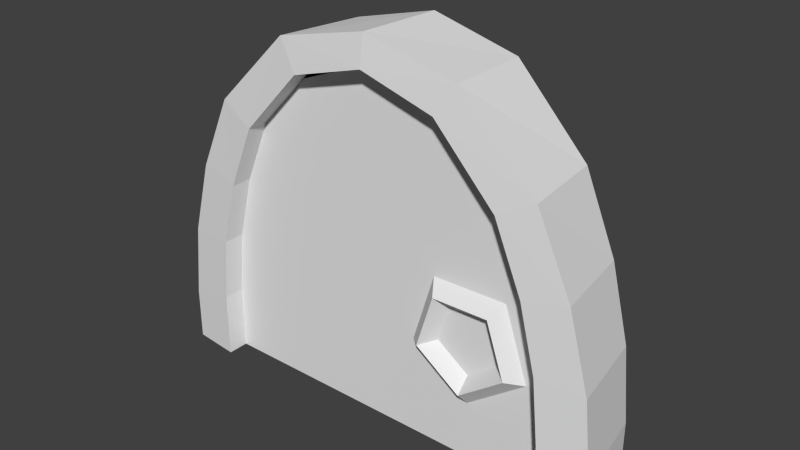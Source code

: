 # Source: door_1.blend  (saved by Blender 2.90.8; exported with 4.5.12 LTS)
import bpy
from mathutils import Matrix  # noqa: F401  (used for matrix-valued properties, if any)

bpy.ops.wm.read_factory_settings(use_empty=True)
scene = bpy.context.scene
scene.name = 'Scene'

# ---- collections
col_collection_1 = bpy.data.collections.new('Collection 1'); scene.collection.children.link(col_collection_1)

# ---- world
world_world = bpy.data.worlds.new('World'); scene.world = world_world
world_world.color = (0.05088, 0.05088, 0.05088)
world_world.use_sun_shadow = False
world_world.sun_shadow_jitter_overblur = 0.0
world_world.cycles.sampling_method = 'MANUAL'
world_world.cycles.sample_map_resolution = 256

# ---- meshes
me_cube_006 = bpy.data.meshes.new('Cube.006')
me_cube_006.from_pydata([(-0.04849, -0.1363, -0.8189), (-0.04849, 0.01792, -0.8189), (2.24, -0.1363, -0.8189), (1.553, -0.1363, 1.19), (2.24, 0.01792, -0.8189), (1.553, 0.01792, 1.19), (-0.04849, -0.1363, -0.4103), (-0.008105, -0.1363, -0.0103), (0.09348, -0.1363, 0.3897), (0.2622, -0.1363, 0.7897), (0.2622, 0.01792, 0.7897), (0.09348, 0.01792, 0.3897), (-0.008105, 0.01792, -0.0103), (-0.04849, 0.01792, -0.4103), (1.929, 0.01792, 0.7897), (2.098, 0.01792, 0.3897), (2.199, 0.01792, -0.0103), (2.24, 0.01792, -0.4103), (1.929, -0.1363, 0.7897), (2.098, -0.1363, 0.3897), (2.199, -0.1363, -0.0103), (2.24, -0.1363, -0.4103), (1.096, 0.01792, -0.8189), (1.096, 0.01792, 1.318), (1.096, -0.1363, -0.8189), (1.096, -0.1363, 1.318), (1.096, -0.1363, -0.4103), (1.096, -0.1363, -0.0103), (1.096, -0.1363, 0.3897), (1.096, -0.1363, 0.7897), (1.096, 0.01792, -0.4103), (1.096, 0.01792, -0.0103), (1.096, 0.01792, 0.3897), (1.096, 0.01792, 0.7897), (0.2118, -0.1363, 0.6703), (0.2118, 0.01792, 0.6703), (1.979, 0.01792, 0.6703), (1.979, -0.1363, 0.6703), (1.096, 0.01792, 0.6703), (1.096, -0.1363, 0.6703), (-0.04849, 0.01792, -0.5222), (2.24, 0.01792, -0.5222), (2.24, -0.1363, -0.5222), (-0.04849, -0.1363, -0.5222), (1.096, 0.01792, -0.5222), (1.096, -0.1363, -0.5222), (2.098, -0.1241, -0.1921), (1.997, -0.2213, -0.1608), (1.906, -0.1281, -0.1325), (1.946, -0.1241, 0.2553), (1.885, -0.2213, 0.1688), (1.83, -0.1281, 0.09046), (1.473, -0.1241, 0.2484), (1.537, -0.2213, 0.1638), (1.594, -0.1281, 0.08705), (1.334, -0.1241, -0.2031), (1.434, -0.2213, -0.169), (1.524, -0.1281, -0.138), (1.72, -0.1241, -0.4753), (1.718, -0.2213, -0.3696), (1.717, -0.1281, -0.2737), (0.6444, -0.1363, 1.189), (0.6262, -0.1363, -0.4103), (0.6307, -0.1363, -0.0103), (0.6249, -0.1363, -0.5222), (0.6398, -0.1363, 0.7897), (0.6353, -0.1363, 0.3897), (0.6385, -0.1363, 0.6703), (0.6215, -0.1363, -0.8189), (1.561, -0.1363, 0.3897), (1.558, -0.1363, 0.6703), (1.565, -0.1363, -0.0103), (1.557, -0.1363, 0.7897), (1.569, -0.1363, -0.4103), (1.574, -0.1363, -0.8189), (1.571, -0.1363, -0.5222), (2.052, -0.1363, -0.4103), (2.04, -0.1363, 0.3897), (2.054, -0.1363, -0.5222), (2.038, -0.1363, 0.5309), (2.046, -0.1363, -0.0103), (2.058, -0.1363, -0.8189), (0.1495, -0.1363, -0.4103), (0.1495, -0.1363, -0.0103), (0.1496, -0.1363, -0.5222), (0.1496, -0.1363, -0.8189), (0.1494, -0.1363, 0.3897), (0.1494, -0.1363, 0.5223), (0.5662, -0.1363, -0.4103), (0.5655, -0.1363, -0.5222), (0.5763, -0.1363, 1.118), (0.5635, -0.1363, -0.8189), (0.5741, -0.1363, 0.7897), (0.5689, -0.1363, -0.0103), (0.5715, -0.1363, 0.3897), (0.5733, -0.1363, 0.6703), (1.643, -0.1363, -0.4103), (1.64, -0.1363, 0.3897), (1.638, -0.1363, 1.1), (1.643, -0.1363, -0.5222), (1.639, -0.1363, 0.7897), (1.641, -0.1363, -0.0103), (1.644, -0.1363, -0.8189), (1.639, -0.1363, 0.6703), (1.15, -0.1363, 0.3897), (1.15, -0.1363, 0.6703), (1.15, -0.1363, -0.0103), (1.149, -0.1363, 0.7897), (1.151, -0.1363, -0.4103), (1.149, -0.1363, 1.303), (1.151, -0.1363, -0.8189), (1.151, -0.1363, -0.5222)], [], [(33, 23, 5, 14), (14, 5, 3, 98, 18), (22, 4, 2, 81, 102, 74, 110, 24), (45, 64, 68, 24), (9, 92, 90), (41, 17, 21, 42), (17, 16, 20, 21), (16, 15, 19, 20), (36, 14, 18, 37), (44, 30, 17, 41), (30, 31, 16, 17), (31, 32, 15, 16), (38, 33, 14, 36), (43, 6, 13, 40), (6, 7, 12, 13), (7, 8, 11, 12), (34, 9, 10, 35), (35, 10, 33, 38), (12, 11, 32, 31), (13, 12, 31, 30), (40, 13, 30, 44), (45, 24, 110, 111), (18, 98, 100), (29, 39, 105, 107), (5, 23, 25, 109, 3), (1, 22, 24, 68, 91, 85, 0), (26, 45, 111, 108), (10, 23, 33), (27, 26, 108, 106), (11, 35, 38, 32), (8, 87, 34, 35, 11), (32, 38, 36, 15), (15, 36, 37, 79, 19), (28, 27, 106, 104), (1, 40, 44, 22), (0, 43, 40, 1), (22, 44, 41, 4), (4, 41, 42, 2), (46, 49, 50, 47), (47, 50, 51, 48), (49, 52, 53, 50), (50, 53, 54, 51), (52, 55, 56, 53), (53, 56, 57, 54), (55, 58, 59, 56), (56, 59, 60, 57), (58, 46, 47, 59), (59, 47, 48, 60), (39, 28, 104, 105), (26, 62, 64, 45), (28, 66, 63, 27), (39, 67, 66, 28), (27, 63, 62, 26), (34, 95, 92, 9), (23, 10, 9, 90, 61, 25), (66, 67, 95, 94), (61, 65, 29, 25), (62, 63, 93, 88), (64, 62, 88, 89), (65, 67, 39, 29), (63, 66, 94, 93), (68, 64, 89, 91), (70, 69, 97, 103), (75, 74, 102, 99), (71, 73, 96, 101), (72, 3, 109, 107), (73, 75, 99, 96), (69, 71, 101, 97), (72, 70, 103, 100), (77, 80, 20, 19), (80, 76, 21, 20), (79, 77, 19), (76, 78, 42, 21), (78, 81, 2, 42), (82, 83, 7, 6), (85, 84, 43, 0), (84, 82, 6, 43), (86, 87, 8), (83, 86, 8, 7), (88, 93, 83, 82), (90, 92, 65, 61), (91, 89, 84, 85), (89, 88, 82, 84), (94, 95, 34, 87, 86), (92, 95, 67, 65), (93, 94, 86, 83), (97, 101, 80, 77), (101, 96, 76, 80), (100, 103, 37, 18), (100, 98, 3, 72), (103, 97, 77, 79, 37), (96, 99, 78, 76), (99, 102, 81, 78), (105, 104, 69, 70), (111, 110, 74, 75), (106, 108, 73, 71), (107, 109, 25, 29), (108, 111, 75, 73), (104, 106, 71, 69), (107, 105, 70, 72)])
_uv = me_cube_006.uv_layers.new(name='UVMap')
_uv.uv.foreach_set('vector', [0.5315, 0.7362, 0.5315, 0.7362, 0.5315, 0.7362, 0.5315, 0.7362, 0.5315, 0.7362, 0.5315, 0.7362, 0.5315, 0.7362, 0.5315, 0.7362, 0.5315, 0.7362, 0.5315, 0.7362, 0.5315, 0.7362, 0.5315, 0.7362, 0.5315, 0.7362, 0.5315, 0.7362, 0.5315, 0.7362, 0.5315, 0.7362, 0.5315, 0.7362, 0.5315, 0.7362, 0.5315, 0.7362, 0.5315, 0.7362, 0.5315, 0.7362, 0.5315, 0.7362, 0.5315, 0.7362, 0.5315, 0.7362, 0.5315, 0.7362, 0.5315, 0.7362, 0.5315, 0.7362, 0.5315, 0.7362, 0.5315, 0.7362, 0.5315, 0.7362, 0.5315, 0.7362, 0.5315, 0.7362, 0.5315, 0.7362, 0.5315, 0.7362, 0.5315, 0.7362, 0.5315, 0.7362, 0.5315, 0.7362, 0.5315, 0.7362, 0.5315, 0.7362, 0.5315, 0.7362, 0.5315, 0.7362, 0.5315, 0.7362, 0.5315, 0.7362, 0.5315, 0.7362, 0.5315, 0.7362, 0.5315, 0.7362, 0.5315, 0.7362, 0.5315, 0.7362, 0.5315, 0.7362, 0.5315, 0.7362, 0.5315, 0.7362, 0.5315, 0.7362, 0.5315, 0.7362, 0.5315, 0.7362, 0.5315, 0.7362, 0.5315, 0.7362, 0.5315, 0.7362, 0.5315, 0.7362, 0.5315, 0.7362, 0.5315, 0.7362, 0.5315, 0.7362, 0.5315, 0.7362, 0.5315, 0.7362, 0.5315, 0.7362, 0.5315, 0.7362, 0.5315, 0.7362, 0.5315, 0.7362, 0.5315, 0.7362, 0.5315, 0.7362, 0.5315, 0.7362, 0.5315, 0.7362, 0.5315, 0.7362, 0.5315, 0.7362, 0.5315, 0.7362, 0.5315, 0.7362, 0.5315, 0.7362, 0.5315, 0.7362, 0.5315, 0.7362, 0.5315, 0.7362, 0.5315, 0.7362, 0.5315, 0.7362, 0.5315, 0.7362, 0.5315, 0.7362, 0.5315, 0.7362, 0.5315, 0.7362, 0.5315, 0.7362, 0.5315, 0.7362, 0.5315, 0.7362, 0.5217, 0.5217, 0.5217, 0.5217, 0.5217, 0.5217, 0.5217, 0.5217, 0.5315, 0.7362, 0.5315, 0.7362, 0.5315, 0.7362, 0.8465, 0.7225, 0.8465, 0.7225, 0.8465, 0.7225, 0.8465, 0.7225, 0.5315, 0.7362, 0.5315, 0.7362, 0.5315, 0.7362, 0.5315, 0.7362, 0.5315, 0.7362, 0.5315, 0.7362, 0.5315, 0.7362, 0.5315, 0.7362, 0.5315, 0.7362, 0.5315, 0.7362, 0.5315, 0.7362, 0.5315, 0.7362, 0.8465, 0.7225, 0.8465, 0.7225, 0.8465, 0.7225, 0.8465, 0.7225, 0.5315, 0.7362, 0.5315, 0.7362, 0.5315, 0.7362, 0.5217, 0.5217, 0.5217, 0.5217, 0.5217, 0.5217, 0.5217, 0.5217, 0.5315, 0.7362, 0.5315, 0.7362, 0.5315, 0.7362, 0.5315, 0.7362, 0.5315, 0.7362, 0.5315, 0.7362, 0.5315, 0.7362, 0.5315, 0.7362, 0.5315, 0.7362, 0.5315, 0.7362, 0.5315, 0.7362, 0.5315, 0.7362, 0.5315, 0.7362, 0.5315, 0.7362, 0.5315, 0.7362, 0.5315, 0.7362, 0.5315, 0.7362, 0.5315, 0.7362, 0.5217, 0.5217, 0.5217, 0.5217, 0.5217, 0.5217, 0.5217, 0.5217, 0.5315, 0.7362, 0.5315, 0.7362, 0.5315, 0.7362, 0.5315, 0.7362, 0.5315, 0.7362, 0.5315, 0.7362, 0.5315, 0.7362, 0.5315, 0.7362, 0.5315, 0.7362, 0.5315, 0.7362, 0.5315, 0.7362, 0.5315, 0.7362, 0.5315, 0.7362, 0.5315, 0.7362, 0.5315, 0.7362, 0.5315, 0.7362, 0.8465, 0.7225, 0.8465, 0.7225, 0.8465, 0.7225, 0.8465, 0.7225, 0.8465, 0.7225, 0.8465, 0.7225, 0.8465, 0.7225, 0.8465, 0.7225, 0.8465, 0.7225, 0.8465, 0.7225, 0.8465, 0.7225, 0.8465, 0.7225, 0.8465, 0.7225, 0.8465, 0.7225, 0.8465, 0.7225, 0.8465, 0.7225, 0.8465, 0.7225, 0.8465, 0.7225, 0.8465, 0.7225, 0.8465, 0.7225, 0.8465, 0.7225, 0.8465, 0.7225, 0.8465, 0.7225, 0.8465, 0.7225, 0.8465, 0.7225, 0.8465, 0.7225, 0.8465, 0.7225, 0.8465, 0.7225, 0.8465, 0.7225, 0.8465, 0.7225, 0.8465, 0.7225, 0.8465, 0.7225, 0.8465, 0.7225, 0.8465, 0.7225, 0.8465, 0.7225, 0.8465, 0.7225, 0.8465, 0.7225, 0.8465, 0.7225, 0.8465, 0.7225, 0.8465, 0.7225, 0.5217, 0.5217, 0.5217, 0.5217, 0.5217, 0.5217, 0.5217, 0.5217, 0.8465, 0.7225, 0.8465, 0.7225, 0.8465, 0.7225, 0.8465, 0.7225, 0.5315, 0.7362, 0.5315, 0.7362, 0.5315, 0.7362, 0.5315, 0.7362, 0.5315, 0.7362, 0.5315, 0.7362, 0.5315, 0.7362, 0.5315, 0.7362, 0.5315, 0.7362, 0.5315, 0.7362, 0.5315, 0.7362, 0.5315, 0.7362, 0.8465, 0.7225, 0.8465, 0.7225, 0.8465, 0.7225, 0.8465, 0.7225, 0.5315, 0.7362, 0.5315, 0.7362, 0.5315, 0.7362, 0.5315, 0.7362, 0.5315, 0.7362, 0.5315, 0.7362, 0.5217, 0.5217, 0.5217, 0.5217, 0.5217, 0.5217, 0.5217, 0.5217, 0.5315, 0.7362, 0.5315, 0.7362, 0.5315, 0.7362, 0.5315, 0.7362, 0.5217, 0.5217, 0.5217, 0.5217, 0.5217, 0.5217, 0.5217, 0.5217, 0.8465, 0.7225, 0.8465, 0.7225, 0.8465, 0.7225, 0.8465, 0.7225, 0.8465, 0.7225, 0.8465, 0.7225, 0.8465, 0.7225, 0.8465, 0.7225, 0.5217, 0.5217, 0.5217, 0.5217, 0.5217, 0.5217, 0.5217, 0.5217, 0.5217, 0.5217, 0.5217, 0.5217, 0.5217, 0.5217, 0.5217, 0.5217, 0.5217, 0.5217, 0.5217, 0.5217, 0.5217, 0.5217, 0.5217, 0.5217, 0.5217, 0.5217, 0.5217, 0.5217, 0.5217, 0.5217, 0.5217, 0.5217, 0.5217, 0.5217, 0.5217, 0.5217, 0.5217, 0.5217, 0.5217, 0.5217, 0.5315, 0.7362, 0.5315, 0.7362, 0.5315, 0.7362, 0.5315, 0.7362, 0.8465, 0.7225, 0.8465, 0.7225, 0.8465, 0.7225, 0.8465, 0.7225, 0.5217, 0.5217, 0.5217, 0.5217, 0.5217, 0.5217, 0.5217, 0.5217, 0.8465, 0.7225, 0.8465, 0.7225, 0.8465, 0.7225, 0.8465, 0.7225, 0.5315, 0.7362, 0.5315, 0.7362, 0.5315, 0.7362, 0.5315, 0.7362, 0.5315, 0.7362, 0.5315, 0.7362, 0.5315, 0.7362, 0.5315, 0.7362, 0.5315, 0.7362, 0.5315, 0.7362, 0.5315, 0.7362, 0.8465, 0.7225, 0.8465, 0.7225, 0.8465, 0.7225, 0.8465, 0.7225, 0.5315, 0.7362, 0.5315, 0.7362, 0.5315, 0.7362, 0.5315, 0.7362, 0.5315, 0.7362, 0.5315, 0.7362, 0.5315, 0.7362, 0.5315, 0.7362, 0.5315, 0.7362, 0.5315, 0.7362, 0.5315, 0.7362, 0.5315, 0.7362, 0.8465, 0.7225, 0.8465, 0.7225, 0.8465, 0.7225, 0.8465, 0.7225, 0.5315, 0.7362, 0.5315, 0.7362, 0.5315, 0.7362, 0.5315, 0.7362, 0.5315, 0.7362, 0.5315, 0.7362, 0.5315, 0.7362, 0.5315, 0.7362, 0.5315, 0.7362, 0.5315, 0.7362, 0.5315, 0.7362, 0.5217, 0.5217, 0.5217, 0.5217, 0.5217, 0.5217, 0.5217, 0.5217, 0.5315, 0.7362, 0.5315, 0.7362, 0.5315, 0.7362, 0.5315, 0.7362, 0.8465, 0.7225, 0.8465, 0.7225, 0.8465, 0.7225, 0.8465, 0.7225, 0.5315, 0.7362, 0.5315, 0.7362, 0.5315, 0.7362, 0.5315, 0.7362, 0.5315, 0.7362, 0.8465, 0.7225, 0.8465, 0.7225, 0.8465, 0.7225, 0.8465, 0.7225, 0.5315, 0.7362, 0.5315, 0.7362, 0.5315, 0.7362, 0.5315, 0.7362, 0.5315, 0.7362, 0.5315, 0.7362, 0.5315, 0.7362, 0.5315, 0.7362, 0.5315, 0.7362, 0.5315, 0.7362, 0.5315, 0.7362, 0.5315, 0.7362, 0.8465, 0.7225, 0.8465, 0.7225, 0.8465, 0.7225, 0.8465, 0.7225, 0.5217, 0.5217, 0.5217, 0.5217, 0.5217, 0.5217, 0.5217, 0.5217, 0.5315, 0.7362, 0.5315, 0.7362, 0.5315, 0.7362, 0.5315, 0.7362, 0.5315, 0.7362, 0.8465, 0.7225, 0.8465, 0.7225, 0.8465, 0.7225, 0.8465, 0.7225, 0.5315, 0.7362, 0.5315, 0.7362, 0.5315, 0.7362, 0.5315, 0.7362, 0.5315, 0.7362, 0.5315, 0.7362, 0.5315, 0.7362, 0.5315, 0.7362, 0.5315, 0.7362, 0.5315, 0.7362, 0.5315, 0.7362, 0.5315, 0.7362, 0.5315, 0.7362, 0.5315, 0.7362, 0.5315, 0.7362, 0.5315, 0.7362, 0.5217, 0.5217, 0.5217, 0.5217, 0.5217, 0.5217, 0.5217, 0.5217, 0.8465, 0.7225, 0.8465, 0.7225, 0.8465, 0.7225, 0.8465, 0.7225, 0.5315, 0.7362, 0.5315, 0.7362, 0.5315, 0.7362, 0.5315, 0.7362, 0.8465, 0.7225, 0.8465, 0.7225, 0.8465, 0.7225, 0.8465, 0.7225])
me_cube_006.use_remesh_fix_poles = True
me_cube_006.use_remesh_preserve_attributes = False
me_cube_006.use_mirror_vertex_groups = False
me_cube_006.update()
me_cube_008 = bpy.data.meshes.new('Cube.008')
me_cube_008.from_pydata([(-1.554, -0.2807, -0.4109), (-0.6891, -0.2807, 1.78), (-1.446, 0.2807, -0.4109), (-0.6459, 0.2807, 1.759), (1.327, -0.2807, -0.4109), (0.4625, -0.2807, 1.78), (1.219, 0.2807, -0.4109), (0.4193, 0.2807, 1.759), (-1.554, -0.2807, -0.0834), (-1.503, -0.2807, 0.3825), (-1.375, -0.2807, 0.8485), (-1.163, -0.2807, 1.314), (-1.084, 0.2807, 1.293), (-1.281, 0.2807, 0.8271), (-1.399, 0.2807, 0.3612), (-1.446, 0.2807, -0.1047), (0.8574, 0.2807, 1.293), (1.054, 0.2807, 0.8271), (1.172, 0.2807, 0.3612), (1.219, 0.2807, -0.1047), (0.9361, -0.2807, 1.314), (1.149, -0.2807, 0.8485), (1.277, -0.2807, 0.3825), (1.327, -0.2807, -0.0834), (-1.257, -0.3085, -0.4109), (-0.5705, -0.3085, 1.597), (-1.257, 0.3085, -0.4109), (-0.5705, 0.3085, 1.597), (1.031, -0.3085, -0.4109), (0.3439, -0.3085, 1.597), (1.031, 0.3085, -0.4109), (0.3439, 0.3085, 1.597), (-1.257, -0.3085, -0.002571), (-1.217, -0.3085, 0.3974), (-1.115, -0.3085, 0.7974), (-0.9467, -0.3085, 1.197), (-0.9467, 0.3085, 1.197), (-1.115, 0.3085, 0.7974), (-1.217, 0.3085, 0.3974), (-1.257, 0.3085, -0.002571), (0.7201, 0.3085, 1.197), (0.8888, 0.3085, 0.7974), (0.9904, 0.3085, 0.3974), (1.031, 0.3085, -0.002571), (0.7201, -0.3085, 1.197), (0.8888, -0.3085, 0.7974), (0.9904, -0.3085, 0.3974), (1.031, -0.3085, -0.002571), (-0.1133, 0.3085, 1.729), (-0.1133, -0.3085, 1.729), (-0.1133, 0.2807, 1.895), (-0.1133, -0.2807, 1.916), (-1.257, -0.05464, -0.4109), (-0.5705, -0.05464, 1.597), (1.031, -0.05464, -0.4109), (0.3439, -0.05464, 1.597), (1.031, -0.05464, -0.002571), (0.9904, -0.05464, 0.3974), (0.8888, -0.05464, 0.7974), (0.7201, -0.05464, 1.197), (-1.257, -0.05464, -0.002571), (-1.217, -0.05464, 0.3974), (-1.115, -0.05464, 0.7974), (-0.9467, -0.05464, 1.197), (-0.1133, -0.05464, 1.729)], [], [(11, 1, 3, 12), (16, 7, 5, 20), (50, 3, 1, 51), (6, 19, 23, 4), (19, 18, 22, 23), (18, 17, 21, 22), (17, 16, 20, 21), (0, 8, 15, 2), (8, 9, 14, 15), (9, 10, 13, 14), (63, 36, 27, 53), (59, 44, 29, 55), (64, 49, 25, 53), (54, 28, 47, 56), (56, 47, 46, 57), (57, 46, 45, 58), (58, 45, 44, 59), (52, 26, 39, 60), (60, 39, 38, 61), (61, 38, 37, 62), (62, 37, 36, 63), (55, 29, 49, 64), (10, 11, 12, 13), (1, 25, 49, 51), (1, 11, 35, 25), (11, 10, 34, 35), (10, 9, 33, 34), (9, 8, 32, 33), (8, 0, 24, 32), (2, 15, 39, 26), (15, 14, 38, 39), (14, 13, 37, 38), (13, 12, 36, 37), (12, 3, 27, 36), (48, 27, 3, 50), (7, 31, 48, 50), (16, 40, 31, 7), (17, 41, 40, 16), (18, 42, 41, 17), (19, 43, 42, 18), (6, 30, 43, 19), (49, 29, 5, 51), (20, 5, 29, 44), (21, 20, 44, 45), (22, 21, 45, 46), (23, 22, 46, 47), (4, 23, 47, 28), (7, 50, 51, 5), (31, 55, 64, 48), (34, 62, 63, 35), (33, 61, 62, 34), (32, 60, 61, 33), (24, 52, 60, 32), (41, 58, 59, 40), (42, 57, 58, 41), (43, 56, 57, 42), (30, 54, 56, 43), (48, 64, 53, 27), (40, 59, 55, 31), (35, 63, 53, 25), (64, 53, 63, 62, 61, 60, 52, 54, 56, 57, 58, 59, 55)])
_uv = me_cube_008.uv_layers.new(name='UVMap')
_uv.uv.foreach_set('vector', [0.8307, 0.7185, 0.8307, 0.7185, 0.8307, 0.7185, 0.8307, 0.7185, 0.8307, 0.7185, 0.8307, 0.7185, 0.8307, 0.7185, 0.8307, 0.7185, 0.8307, 0.7185, 0.8307, 0.7185, 0.8307, 0.7185, 0.8307, 0.7185, 0.8307, 0.7185, 0.8307, 0.7185, 0.8307, 0.7185, 0.8307, 0.7185, 0.8307, 0.7185, 0.8307, 0.7185, 0.8307, 0.7185, 0.8307, 0.7185, 0.8307, 0.7185, 0.8307, 0.7185, 0.8307, 0.7185, 0.8307, 0.7185, 0.8307, 0.7185, 0.8307, 0.7185, 0.8307, 0.7185, 0.8307, 0.7185, 0.8307, 0.7185, 0.8307, 0.7185, 0.8307, 0.7185, 0.8307, 0.7185, 0.8307, 0.7185, 0.8307, 0.7185, 0.8307, 0.7185, 0.8307, 0.7185, 0.8307, 0.7185, 0.8307, 0.7185, 0.8307, 0.7185, 0.8307, 0.7185, 0.8307, 0.7185, 0.8307, 0.7185, 0.8307, 0.7185, 0.8307, 0.7185, 0.8307, 0.7185, 0.8307, 0.7185, 0.8307, 0.7185, 0.8307, 0.7185, 0.8307, 0.7185, 0.8307, 0.7185, 0.8307, 0.7185, 0.8307, 0.7185, 0.8307, 0.7185, 0.8307, 0.7185, 0.8307, 0.7185, 0.8307, 0.7185, 0.8307, 0.7185, 0.8307, 0.7185, 0.8307, 0.7185, 0.8307, 0.7185, 0.8307, 0.7185, 0.8307, 0.7185, 0.8307, 0.7185, 0.8307, 0.7185, 0.8307, 0.7185, 0.8307, 0.7185, 0.8307, 0.7185, 0.8307, 0.7185, 0.8307, 0.7185, 0.8307, 0.7185, 0.8307, 0.7185, 0.8307, 0.7185, 0.8307, 0.7185, 0.8307, 0.7185, 0.8307, 0.7185, 0.8307, 0.7185, 0.8307, 0.7185, 0.8307, 0.7185, 0.8307, 0.7185, 0.8307, 0.7185, 0.8307, 0.7185, 0.8307, 0.7185, 0.8307, 0.7185, 0.8307, 0.7185, 0.8307, 0.7185, 0.8307, 0.7185, 0.8307, 0.7185, 0.8307, 0.7185, 0.8307, 0.7185, 0.8307, 0.7185, 0.8307, 0.7185, 0.8307, 0.7185, 0.8307, 0.7185, 0.8307, 0.7185, 0.8307, 0.7185, 0.8307, 0.7185, 0.8307, 0.7185, 0.8307, 0.7185, 0.8307, 0.7185, 0.8307, 0.7185, 0.8307, 0.7185, 0.8307, 0.7185, 0.8307, 0.7185, 0.8307, 0.7185, 0.8307, 0.7185, 0.8307, 0.7185, 0.8307, 0.7185, 0.8307, 0.7185, 0.8307, 0.7185, 0.8307, 0.7185, 0.8307, 0.7185, 0.8307, 0.7185, 0.8307, 0.7185, 0.8307, 0.7185, 0.8307, 0.7185, 0.8307, 0.7185, 0.8307, 0.7185, 0.8307, 0.7185, 0.8307, 0.7185, 0.8307, 0.7185, 0.8307, 0.7185, 0.8307, 0.7185, 0.8307, 0.7185, 0.8307, 0.7185, 0.8307, 0.7185, 0.8307, 0.7185, 0.8307, 0.7185, 0.8307, 0.7185, 0.8307, 0.7185, 0.8307, 0.7185, 0.8307, 0.7185, 0.8307, 0.7185, 0.8307, 0.7185, 0.8307, 0.7185, 0.8307, 0.7185, 0.8307, 0.7185, 0.8307, 0.7185, 0.8307, 0.7185, 0.8307, 0.7185, 0.8307, 0.7185, 0.8307, 0.7185, 0.8307, 0.7185, 0.8307, 0.7185, 0.8307, 0.7185, 0.8307, 0.7185, 0.8307, 0.7185, 0.8307, 0.7185, 0.8307, 0.7185, 0.8307, 0.7185, 0.8307, 0.7185, 0.8307, 0.7185, 0.8307, 0.7185, 0.8307, 0.7185, 0.8307, 0.7185, 0.8307, 0.7185, 0.8307, 0.7185, 0.8307, 0.7185, 0.8307, 0.7185, 0.8307, 0.7185, 0.8307, 0.7185, 0.8307, 0.7185, 0.8307, 0.7185, 0.8307, 0.7185, 0.8307, 0.7185, 0.8307, 0.7185, 0.8307, 0.7185, 0.8307, 0.7185, 0.8307, 0.7185, 0.8307, 0.7185, 0.8307, 0.7185, 0.8307, 0.7185, 0.8307, 0.7185, 0.8307, 0.7185, 0.8307, 0.7185, 0.8307, 0.7185, 0.8307, 0.7185, 0.8307, 0.7185, 0.8307, 0.7185, 0.8307, 0.7185, 0.8307, 0.7185, 0.8307, 0.7185, 0.8307, 0.7185, 0.8307, 0.7185, 0.8307, 0.7185, 0.8307, 0.7185, 0.8307, 0.7185, 0.8307, 0.7185, 0.8307, 0.7185, 0.8307, 0.7185, 0.8307, 0.7185, 0.8307, 0.7185, 0.8307, 0.7185, 0.8307, 0.7185, 0.8307, 0.7185, 0.8307, 0.7185, 0.8307, 0.7185, 0.8307, 0.7185, 0.8307, 0.7185, 0.8307, 0.7185, 0.8307, 0.7185, 0.8307, 0.7185, 0.8307, 0.7185, 0.8307, 0.7185, 0.8307, 0.7185, 0.8307, 0.7185, 0.8307, 0.7185, 0.8307, 0.7185, 0.8307, 0.7185, 0.8307, 0.7185, 0.8307, 0.7185, 0.8307, 0.7185, 0.8307, 0.7185, 0.8307, 0.7185, 0.8307, 0.7185, 0.8307, 0.7185, 0.8307, 0.7185, 0.8307, 0.7185, 0.8307, 0.7185, 0.8307, 0.7185, 0.8307, 0.7185, 0.8307, 0.7185, 0.8307, 0.7185, 0.8307, 0.7185, 0.8307, 0.7185, 0.8307, 0.7185, 0.8307, 0.7185, 0.8307, 0.7185, 0.8307, 0.7185, 0.8307, 0.7185, 0.8307, 0.7185, 0.8307, 0.7185, 0.8307, 0.7185, 0.8307, 0.7185, 0.8307, 0.7185, 0.8307, 0.7185, 0.8307, 0.7185, 0.8307, 0.7185, 0.8307, 0.7185, 0.8307, 0.7185, 0.8307, 0.7185, 0.7795, 0.5217, 0.7795, 0.5217, 0.7795, 0.5217, 0.7795, 0.5217, 0.7795, 0.5217, 0.7795, 0.5217, 0.7795, 0.5217, 0.7795, 0.5217, 0.7795, 0.5217, 0.7795, 0.5217, 0.7795, 0.5217, 0.7795, 0.5217, 0.7795, 0.5217])
me_cube_008.use_remesh_fix_poles = True
me_cube_008.use_remesh_preserve_attributes = False
me_cube_008.use_mirror_vertex_groups = False
me_cube_008.update()

# ---- objects
ob_cube = bpy.data.objects.new('Cube', me_cube_006)
ob_cube_002 = bpy.data.objects.new('Cube.002', me_cube_008)

# ---- transforms, parenting, visibility, modifiers, constraints
ob_cube.location = (-1.133, 0.009292, 0.8323)
ob_cube.lineart.crease_threshold = 0.0
ob_cube_002.location = (0.08335, 0.04903, 0.4246)
ob_cube_002.lineart.crease_threshold = 0.0

# ---- collection membership
col_collection_1.objects.link(ob_cube)
col_collection_1.objects.link(ob_cube_002)

# ---- scene / render settings (as saved in the file)
scene.frame_start = 1; scene.frame_end = 20; scene.frame_set(18)
scene.render.engine = 'BLENDER_EEVEE_NEXT'
scene.render.resolution_percentage = 50
scene.render.dither_intensity = 0.0
scene.cycles.use_denoising = False
scene.cycles.samples = 10
scene.cycles.sampling_pattern = 'TABULATED_SOBOL'
scene.cycles.light_sampling_threshold = 0.0
scene.cycles.use_adaptive_sampling = False
scene.cycles.use_light_tree = False
scene.cycles.blur_glossy = 0.0
scene.cycles.pixel_filter_type = 'GAUSSIAN'
scene.cycles.sample_clamp_indirect = 0.0
scene.view_settings.view_transform = 'Standard'
bpy.context.view_layer.update()

# ---- added for rendering (the .blend has no active camera and no usable light): camera, sun
cam_auto = bpy.data.cameras.new('AutoCamera')
cam_auto.lens = 50.0
cam_auto.sensor_width = 36.0
cam_auto.clip_end = 1000.0
ob_auto_camera = bpy.data.objects.new('AutoCamera', cam_auto)
scene.collection.objects.link(ob_auto_camera)
ob_auto_camera.location = (3.44406, -4.11979, 3.95619)
ob_auto_camera.rotation_euler = (1.09748, -7.21219e-08, 0.694738)
scene.camera = ob_auto_camera
light_auto_sun = bpy.data.lights.new('AutoSun', 'SUN')
light_auto_sun.energy = 3.0
light_auto_sun.angle = 0.0523599
ob_auto_sun = bpy.data.objects.new('AutoSun', light_auto_sun)
scene.collection.objects.link(ob_auto_sun)
ob_auto_sun.rotation_euler = (0.872665, 0.174533, 0.523599)
bpy.context.view_layer.update()
